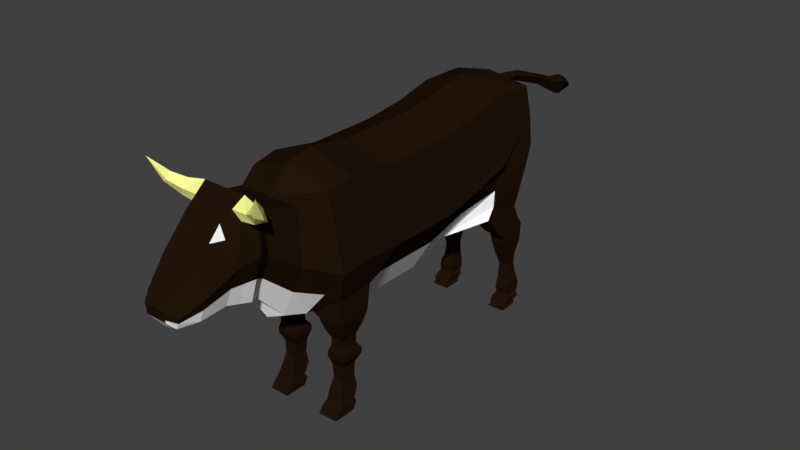 # Source: cow.blend  (saved by Blender 2.77.0; exported with 4.5.12 LTS)
import bpy
from mathutils import Matrix  # noqa: F401  (used for matrix-valued properties, if any)

bpy.ops.wm.read_factory_settings(use_empty=True)
scene = bpy.context.scene
scene.name = 'Scene'

# ---- collections
col_collection_1 = bpy.data.collections.new('Collection 1'); scene.collection.children.link(col_collection_1)

# ---- materials (node trees are filled in below, after node groups)
mat_cowwhite = bpy.data.materials.new('CowWhite')
mat_cowwhite.alpha_threshold = 0.0
mat_cowwhite.diffuse_color = (1.0, 1.0, 1.0, 1.0)
mat_cowwhite.specular_color = (0.0, 0.0, 0.0)
mat_cowwhite.roughness = 0.5
mat_cowblack = bpy.data.materials.new('CowBlack')
mat_cowblack.alpha_threshold = 0.0
mat_cowblack.diffuse_color = (0.01938, 0.01938, 0.01938, 1.0)
mat_cowblack.specular_color = (0.0, 0.0, 0.0)
mat_cowblack.roughness = 0.5
mat_cowcaramel = bpy.data.materials.new('CowCaramel')
mat_cowcaramel.alpha_threshold = 0.0
mat_cowcaramel.diffuse_color = (1.0, 1.0, 0.3185, 1.0)
mat_cowcaramel.specular_color = (0.0, 0.0, 0.0)
mat_cowcaramel.roughness = 0.5

# ---- material node trees
mat_cowwhite.use_nodes = True; mat_cowwhite.node_tree.nodes.clear()
_N = mat_cowwhite.node_tree.nodes; _L = mat_cowwhite.node_tree.links
n0 = _N.new('ShaderNodeOutputMaterial'); n0.name = 'Material Output'; n0.location = (300, 300)
n1 = _N.new('ShaderNodeBsdfDiffuse'); n1.name = 'Diffuse BSDF'; n1.location = (10, 300)
n1.inputs[0].default_value = (1.0, 1.0, 1.0, 1.0)
_L.new(n1.outputs[0], n0.inputs[0])
n0.is_active_output = True
mat_cowblack.use_nodes = True; mat_cowblack.node_tree.nodes.clear()
_N = mat_cowblack.node_tree.nodes; _L = mat_cowblack.node_tree.links
n0 = _N.new('ShaderNodeOutputMaterial'); n0.name = 'Material Output'; n0.location = (300, 300)
n1 = _N.new('ShaderNodeBsdfDiffuse'); n1.name = 'Diffuse BSDF'; n1.location = (10, 300)
n1.inputs[0].default_value = (0.01668, 0.008003, 0.003465, 1.0)
_L.new(n1.outputs[0], n0.inputs[0])
n0.is_active_output = True
mat_cowcaramel.use_nodes = True; mat_cowcaramel.node_tree.nodes.clear()
_N = mat_cowcaramel.node_tree.nodes; _L = mat_cowcaramel.node_tree.links
n0 = _N.new('ShaderNodeOutputMaterial'); n0.name = 'Material Output'; n0.location = (300, 300)
n1 = _N.new('ShaderNodeBsdfDiffuse'); n1.name = 'Diffuse BSDF'; n1.location = (10, 300)
n1.inputs[0].default_value = (1.0, 1.0, 0.3185, 1.0)
_L.new(n1.outputs[0], n0.inputs[0])
n0.is_active_output = True

# ---- world
world_world = bpy.data.worlds.new('World'); scene.world = world_world
world_world.color = (0.05088, 0.05088, 0.05088)
world_world.use_sun_shadow = False
world_world.sun_shadow_jitter_overblur = 0.0
world_world.cycles.sampling_method = 'MANUAL'

# ---- meshes
me_cube_002 = bpy.data.meshes.new('Cube.002')
me_cube_002.from_pydata([(0.3111, -0.8306, -1.183), (1.0, -0.8306, 1.071), (0.3111, 0.3507, -1.183), (1.0, 0.3507, 1.071), (0.3111, 1.099, -0.9577), (1.0, 1.099, 1.155), (1.047, -1.579, 1.194), (0.2927, -2.002, -0.918), (1.027, -2.002, 1.115), (0.2287, -2.383, -0.7912), (0.7897, -2.383, 0.9888), (0.7897, -2.383, 0.0988), (1.369, -2.002, -0.04234), (1.389, -1.579, 0.01411), (1.342, 1.099, 0.0988), (1.342, -0.8306, -0.05646), (1.342, 0.3507, -0.05646), (1.013, -1.791, -1.184), (1.008, -1.378, -1.174), (0.534, -1.794, -1.236), (0.5365, -1.382, -1.242), (0.9272, -1.722, -1.506), (0.924, -1.447, -1.499), (0.5792, -1.725, -1.506), (0.5782, -1.45, -1.51), (0.9735, -1.751, -1.617), (0.969, -1.367, -1.607), (0.5068, -1.756, -1.617), (0.5054, -1.372, -1.623), (0.9729, -1.748, -1.703), (0.9685, -1.37, -1.693), (0.5044, -1.752, -1.703), (0.503, -1.375, -1.708), (0.8649, -1.694, -1.85), (0.8618, -1.435, -1.843), (0.5535, -1.698, -1.85), (0.5525, -1.438, -1.854), (0.8997, -1.781, -2.271), (0.8967, -1.428, -2.264), (0.5504, -1.784, -2.27), (0.5495, -1.432, -2.274), (0.9677, -1.811, -2.422), (0.9634, -1.542, -2.413), (0.5231, -1.815, -2.422), (0.5218, -1.547, -2.428), (0.9752, -1.883, -2.496), (0.9703, -1.506, -2.485), (0.4926, -1.887, -2.495), (0.4911, -1.511, -2.502), (0.9789, -1.962, -2.603), (0.974, -1.58, -2.603), (0.4871, -1.967, -2.603), (0.4856, -1.585, -2.603), (0.86, -1.46, -2.054), (0.5796, -1.463, -2.064), (0.8629, -1.693, -2.06), (0.5805, -1.695, -2.06), (0.9295, -1.722, -1.347), (0.9262, -1.447, -1.34), (0.5944, -1.45, -1.373), (0.5937, -1.725, -1.368), (1.066, -1.836, -1.051), (1.06, -1.332, -1.039), (0.49, -1.84, -1.114), (0.493, -1.337, -1.122), (1.103, -1.896, -0.5681), (1.095, -1.271, -0.5525), (0.2911, -1.901, -0.9088), (0.2948, -1.277, -0.9183), (0.4554, -1.307, -1.003), (1.078, -1.301, -0.9268), (1.085, -1.866, -0.9408), (0.452, -1.871, -0.9948), (-0.3111, -0.8306, -1.183), (-1.0, -0.8306, 1.071), (-0.3111, 0.3507, -1.183), (-1.0, 0.3507, 1.071), (-0.3111, 1.099, -0.9577), (-1.0, 1.099, 1.155), (-1.047, -1.579, 1.194), (-0.2927, -2.002, -0.918), (-1.027, -2.002, 1.115), (-0.2287, -2.383, -0.7912), (-0.7897, -2.383, 0.9888), (-0.7897, -2.383, 0.0988), (-1.369, -2.002, -0.04234), (-1.389, -1.579, 0.01411), (-1.342, 1.099, 0.0988), (-1.342, -0.8306, -0.05646), (-1.342, 0.3507, -0.05646), (3.259e-24, 0.3507, 1.33), (-7.717e-24, -0.8306, 1.33), (1.021e-23, 1.099, 1.414), (-1.467e-23, -1.579, 1.453), (-1.86e-23, -2.002, 1.374), (-2.214e-23, -2.383, 0.9888), (-2.381e-23, -2.562, -0.7912), (-1.013, -1.791, -1.184), (-1.008, -1.378, -1.174), (-0.534, -1.794, -1.236), (-0.5365, -1.382, -1.242), (-0.9272, -1.722, -1.506), (-0.924, -1.447, -1.499), (-0.5792, -1.725, -1.506), (-0.5782, -1.45, -1.51), (-0.9735, -1.751, -1.617), (-0.969, -1.367, -1.607), (-0.5068, -1.756, -1.617), (-0.5054, -1.372, -1.623), (-0.9729, -1.748, -1.703), (-0.9685, -1.37, -1.693), (-0.5044, -1.752, -1.703), (-0.503, -1.375, -1.708), (-0.8649, -1.694, -1.85), (-0.8618, -1.435, -1.843), (-0.5535, -1.698, -1.85), (-0.5525, -1.438, -1.854), (-0.8997, -1.781, -2.271), (-0.8967, -1.428, -2.264), (-0.5504, -1.784, -2.27), (-0.5495, -1.432, -2.274), (-0.9677, -1.811, -2.422), (-0.9634, -1.542, -2.413), (-0.5231, -1.815, -2.422), (-0.5218, -1.547, -2.428), (-0.9752, -1.883, -2.496), (-0.9703, -1.506, -2.485), (-0.4926, -1.887, -2.495), (-0.4911, -1.511, -2.502), (-0.9789, -1.962, -2.603), (-0.974, -1.58, -2.603), (-0.4871, -1.967, -2.603), (-0.4856, -1.585, -2.603), (-0.86, -1.46, -2.054), (-0.5796, -1.463, -2.064), (-0.8629, -1.693, -2.06), (-0.5805, -1.695, -2.06), (-0.9295, -1.722, -1.347), (-0.9262, -1.447, -1.34), (-0.5944, -1.45, -1.373), (-0.5937, -1.725, -1.368), (-1.066, -1.836, -1.051), (-1.06, -1.332, -1.039), (-0.49, -1.84, -1.114), (-0.493, -1.337, -1.122), (-1.103, -1.896, -0.5681), (-1.095, -1.271, -0.5525), (-0.2911, -1.901, -0.9088), (-0.2948, -1.277, -0.9183), (-0.4554, -1.307, -1.003), (-1.078, -1.301, -0.9268), (-1.085, -1.866, -0.9408), (-0.452, -1.871, -0.9948), (0.2597, -4.399, 0.1438), (0.4589, -4.272, 0.1164), (0.6635, -3.966, 0.3046), (0.8791, -3.143, 0.6281), (0.297, -2.92, -0.242), (0.6155, -2.92, 1.145), (0.8008, -3.531, 0.5458), (0.7193, -2.92, 0.4517), (0.4589, -3.531, -0.042), (0.4589, -3.531, 1.134), (0.5372, -3.143, -0.142), (0.5372, -3.143, 1.398), (0.4589, -3.966, -0.06552), (0.4589, -3.966, 0.6748), (0.3084, -4.26, -0.0761), (0.3099, -4.284, 0.3572), (0.2597, -4.388, 0.05592), (0.2597, -4.411, 0.2317), (0.84, -3.337, 0.5869), (0.498, -3.337, 1.266), (0.498, -3.337, -0.092), (0.7276, -3.098, 1.113), (0.6473, -3.292, 1.114), (1.171, -3.337, 1.452), (1.142, -3.433, 1.37), (1.289, -3.309, 1.275), (1.239, -3.43, 1.334), (1.465, -3.548, 1.682), (1.087, -3.126, 1.138), (1.007, -3.292, 1.145), (0.8968, -3.222, 1.381), (0.854, -3.337, 1.266), (-2.044e-23, -4.399, 0.1438), (-0.2597, -4.399, 0.1438), (-0.4589, -4.272, 0.1164), (-0.6478, -3.966, 0.3046), (-0.8791, -3.143, 0.6281), (-0.297, -2.92, -0.242), (-0.6155, -2.92, 1.145), (-0.8008, -3.531, 0.5458), (-0.7193, -2.92, 0.4517), (-0.4589, -3.531, -0.042), (-0.4589, -3.531, 1.134), (-0.5372, -3.143, -0.142), (-0.5372, -3.143, 1.398), (-0.4589, -3.966, -0.06552), (-0.4589, -3.966, 0.6748), (-0.3451, -4.26, -0.07831), (-0.3542, -4.284, 0.3572), (-0.2597, -4.388, 0.05592), (-0.2597, -4.411, 0.2317), (-1.356e-23, -2.92, 1.145), (-1.356e-23, -2.92, -0.242), (-1.64e-23, -3.531, 1.134), (-1.64e-23, -3.531, -0.042), (-1.46e-23, -3.143, 1.398), (-1.46e-23, -3.143, -0.142), (-1.843e-23, -3.966, 0.6748), (-1.843e-23, -3.966, -0.06552), (-1.99e-23, -4.284, 0.3572), (-1.979e-23, -4.26, -0.1201), (-2.049e-23, -4.411, 0.2317), (-2.038e-23, -4.388, 0.05592), (-0.84, -3.337, 0.5869), (-0.498, -3.337, 1.266), (-0.498, -3.337, -0.092), (-1.55e-23, -3.337, 1.266), (-1.55e-23, -3.337, -0.092), (-0.7276, -3.098, 1.113), (-0.6473, -3.292, 1.114), (-1.171, -3.337, 1.452), (-1.142, -3.433, 1.37), (-1.289, -3.309, 1.275), (-1.239, -3.43, 1.334), (-1.465, -3.548, 1.682), (-1.087, -3.126, 1.138), (-1.007, -3.292, 1.145), (-0.8968, -3.222, 1.381), (-0.854, -3.337, 1.266), (1.003, 2.239, -1.506), (0.9985, 2.594, -1.497), (0.6215, 2.235, -1.506), (0.6202, 2.589, -1.511), (0.9877, 2.271, -1.617), (0.9832, 2.555, -1.607), (0.6385, 2.267, -1.617), (0.6371, 2.55, -1.623), (0.9694, 2.304, -1.703), (0.965, 2.53, -1.693), (0.6604, 2.299, -1.703), (0.659, 2.525, -1.708), (0.9602, 2.347, -1.85), (0.9571, 2.528, -1.843), (0.7072, 2.344, -1.85), (0.7063, 2.524, -1.854), (1.054, 2.27, -2.283), (1.051, 2.587, -2.264), (0.7032, 2.267, -2.282), (0.7023, 2.584, -2.274), (1.091, 2.252, -2.422), (1.086, 2.521, -2.413), (0.6769, 2.248, -2.422), (0.6756, 2.516, -2.428), (1.107, 2.169, -2.496), (1.103, 2.545, -2.485), (0.674, 2.164, -2.495), (0.6726, 2.54, -2.502), (1.094, 2.119, -2.603), (1.09, 2.44, -2.603), (0.656, 2.115, -2.603), (0.6548, 2.436, -2.603), (1.002, 2.562, -2.104), (0.7095, 2.559, -2.114), (1.005, 2.323, -2.111), (0.7104, 2.32, -2.11), (0.709, 2.289, -2.352), (0.7079, 2.583, -2.351), (1.054, 2.292, -2.352), (1.05, 2.587, -2.338), (1.018, 2.204, -1.42), (1.014, 2.613, -1.411), (0.6104, 2.199, -1.42), (0.6092, 2.609, -1.425), (1.018, 2.153, -1.235), (1.02, 2.623, -1.137), (0.5994, 2.149, -1.235), (0.5981, 2.618, -1.152), (1.024, 1.993, -1.123), (1.02, 2.506, -0.9599), (0.5994, 1.988, -1.122), (0.5152, 2.501, -0.9744), (1.024, 1.813, -0.9021), (1.025, 2.395, -0.7394), (0.5164, 1.809, -0.9018), (0.3281, 2.391, -0.7538), (1.059, 2.144, -2.545), (1.055, 2.493, -2.535), (0.7036, 2.488, -2.551), (0.705, 2.139, -2.545), (0.7071, 2.549, -2.406), (1.047, 2.554, -2.394), (1.051, 2.272, -2.406), (0.7083, 2.268, -2.404), (1.037, 2.575, -2.154), (1.04, 2.296, -2.166), (0.7059, 2.571, -2.164), (0.7068, 2.294, -2.166), (0.7084, 2.546, -2.017), (0.7093, 2.329, -2.014), (0.9674, 2.549, -2.007), (0.9703, 2.332, -2.014), (1.024, 1.657, -0.7285), (1.071, 2.434, -0.5225), (0.3281, 2.43, -0.5369), (1.117, 2.486, -0.2492), (0.2899, 2.482, -0.2636), (1.17, 2.538, 0.03712), (0.2057, 2.534, 0.02269), (1.0, 1.773, 1.311), (1.153, 2.648, 0.3268), (1.0, 2.592, 1.296), (1.112, 2.62, 0.8116), (1.342, 1.773, 0.2964), (-1.003, 2.239, -1.506), (-0.9985, 2.594, -1.497), (-0.6215, 2.235, -1.506), (-0.6202, 2.589, -1.511), (-0.9877, 2.271, -1.617), (-0.9832, 2.555, -1.607), (-0.6385, 2.267, -1.617), (-0.6371, 2.55, -1.623), (-0.9694, 2.304, -1.703), (-0.965, 2.53, -1.693), (-0.6604, 2.299, -1.703), (-0.659, 2.525, -1.708), (-0.9602, 2.347, -1.85), (-0.9571, 2.528, -1.843), (-0.7072, 2.344, -1.85), (-0.7063, 2.524, -1.854), (-1.054, 2.27, -2.283), (-1.051, 2.587, -2.264), (-0.7032, 2.267, -2.282), (-0.7023, 2.584, -2.274), (-1.091, 2.252, -2.422), (-1.086, 2.521, -2.413), (-0.6769, 2.248, -2.422), (-0.6756, 2.516, -2.428), (-1.107, 2.169, -2.496), (-1.103, 2.545, -2.485), (-0.674, 2.164, -2.495), (-0.6726, 2.54, -2.502), (-1.094, 2.119, -2.603), (-1.09, 2.44, -2.603), (-0.656, 2.115, -2.603), (-0.6548, 2.436, -2.603), (-1.002, 2.562, -2.104), (-0.7095, 2.559, -2.114), (-1.005, 2.323, -2.111), (-0.7104, 2.32, -2.11), (-0.709, 2.289, -2.352), (-0.7079, 2.583, -2.351), (-1.054, 2.292, -2.352), (-1.05, 2.587, -2.338), (-1.018, 2.204, -1.42), (-1.014, 2.613, -1.411), (-0.6104, 2.199, -1.42), (-0.6092, 2.609, -1.425), (-1.018, 2.153, -1.235), (-1.02, 2.623, -1.137), (-0.5994, 2.149, -1.235), (-0.5981, 2.618, -1.152), (-1.024, 1.993, -1.123), (-1.02, 2.506, -0.9599), (-0.5994, 1.988, -1.122), (-0.5152, 2.501, -0.9744), (-1.024, 1.813, -0.9021), (-1.025, 2.395, -0.7394), (-0.5164, 1.809, -0.9018), (-0.3281, 2.391, -0.7538), (-1.059, 2.144, -2.545), (-1.055, 2.493, -2.535), (-0.7036, 2.488, -2.551), (-0.705, 2.139, -2.545), (-0.7071, 2.549, -2.406), (-1.047, 2.554, -2.394), (-1.051, 2.272, -2.406), (-0.7083, 2.268, -2.404), (-1.037, 2.575, -2.154), (-1.04, 2.296, -2.166), (-0.7059, 2.571, -2.164), (-0.7068, 2.294, -2.166), (-0.7084, 2.546, -2.017), (-0.7093, 2.329, -2.014), (-0.9674, 2.549, -2.007), (-0.9703, 2.332, -2.014), (-1.024, 1.657, -0.7285), (-1.071, 2.434, -0.5225), (-0.3281, 2.43, -0.5369), (-1.117, 2.486, -0.2492), (-0.2899, 2.482, -0.2636), (-1.17, 2.538, 0.03712), (-0.2057, 2.534, 0.02269), (-1.0, 1.773, 1.311), (-1.153, 2.648, 0.3268), (-1.0, 2.592, 1.296), (-1.112, 2.62, 0.8116), (-1.342, 1.773, 0.2964), (8.186e-24, 1.773, 1.57), (1.195e-23, 2.522, 1.436), (-0.01207, 2.684, 1.298), (-0.02611, 2.858, 1.267), (-0.03141, 2.998, 1.259), (-0.0354, 3.12, 1.234), (-0.04374, 3.386, 1.187), (-0.06172, 4.092, 0.9233), (-0.07014, 4.415, 0.7965), (-0.08018, 4.692, 0.7529), (-0.08401, 4.845, 0.6958), (-0.08486, 4.988, 0.6005), (-0.08251, 5.11, 0.4492), (-0.0616, 5.11, 0.4493), (-0.1034, 5.109, 0.4492), (-0.08028, 5.102, 0.4246), (-0.07004, 4.925, 0.4095), (-0.1878, 4.962, 0.5342), (0.025, 4.965, 0.5351), (0.09977, 4.81, 0.5946), (-0.257, 4.805, 0.5931), (-0.05961, 4.742, 0.384), (-0.05549, 4.578, 0.445), (-0.2532, 4.652, 0.6502), (0.1036, 4.657, 0.6517), (0.06182, 4.392, 0.7312), (-0.1951, 4.389, 0.7301), (-0.05277, 4.335, 0.5823), (-0.04727, 4.03, 0.7556), (-0.1769, 4.066, 0.8565), (0.06041, 4.07, 0.8584), (0.07838, 3.364, 1.122), (-0.1589, 3.36, 1.12), (-0.0293, 3.324, 1.019), (-0.01915, 3.077, 1.035), (-0.1787, 3.093, 1.167), (0.1149, 3.098, 1.17), (0.1189, 2.977, 1.194), (-0.1747, 2.971, 1.192), (-0.01576, 2.972, 1.059), (-0.01361, 2.915, 1.066), (-0.1694, 2.831, 1.2), (0.1241, 2.838, 1.202), (-0.004565, 2.678, 1.054), (0.1348, 2.684, 1.209), (-0.1589, 2.684, 1.211), (1.212e-23, 2.657, 0.393), (1.024, 1.792, -0.5225), (-1.024, 1.792, -0.5225), (1.024, 1.81, -0.2492), (-1.024, 1.81, -0.2492), (1.024, 1.792, 0.03712), (-1.024, 1.792, 0.03712), (0.3617, 1.792, -0.5514), (-0.3281, 1.792, -0.5514), (0.2899, 1.792, -0.2636), (-0.2899, 1.792, -0.2636), (0.2057, 1.792, 0.02269), (-0.2057, 1.792, 0.02269), (-0.6324, -3.068, 1.292), (-1.23, -3.271, 1.4), (-0.992, -3.122, 1.296), (0.6324, -3.081, 1.308), (1.23, -3.283, 1.416), (0.992, -3.135, 1.312), (0.8265, 0.3507, -0.62), (0.8265, -0.8306, -0.62), (0.8265, 1.099, -0.4294), (0.8308, -2.002, -0.4802), (0.5092, -2.383, -0.3462), (0.7734, -1.792, -1.21), (0.7722, -1.38, -1.208), (0.7532, -1.724, -1.506), (0.7511, -1.449, -1.504), (0.7402, -1.753, -1.617), (0.7372, -1.37, -1.615), (0.7387, -1.75, -1.703), (0.7358, -1.372, -1.701), (0.7092, -1.696, -1.85), (0.7072, -1.436, -1.849), (0.7251, -1.782, -2.27), (0.7231, -1.43, -2.269), (0.7454, -1.813, -2.422), (0.7426, -1.545, -2.42), (0.7339, -1.885, -2.495), (0.7307, -1.508, -2.493), (0.733, -1.965, -2.603), (0.7298, -1.582, -2.603), (0.7217, -1.694, -2.06), (0.7198, -1.462, -2.059), (0.7616, -1.723, -1.358), (0.7603, -1.449, -1.356), (0.7782, -1.838, -1.083), (0.7767, -1.334, -1.08), (0.6969, -1.899, -0.7384), (0.6951, -1.274, -0.7354), (0.7683, -1.868, -0.9678), (0.7666, -1.304, -0.9651), (0.5081, -2.92, 0.1048), (0.6299, -3.531, 0.2519), (0.7081, -3.143, 0.2431), (0.5612, -3.966, 0.1196), (0.3837, -4.266, 0.02017), (0.2597, -4.393, 0.09985), (-2.041e-23, -4.393, 0.09985), (0.669, -3.337, 0.2475), (-0.5081, -2.92, 0.1048), (-0.6299, -3.531, 0.2519), (-0.7081, -3.143, 0.2431), (-0.5534, -3.966, 0.1196), (-0.402, -4.266, 0.01907), (-0.2597, -4.393, 0.09985), (-0.669, -3.337, 0.2475), (-0.8265, 0.3507, -0.62), (-0.8265, -0.8306, -0.62), (-0.8265, 1.099, -0.4294), (-0.8308, -2.002, -0.4802), (-0.5092, -2.383, -0.3462), (-0.7734, -1.792, -1.21), (-0.7722, -1.38, -1.208), (-0.7532, -1.724, -1.506), (-0.7511, -1.449, -1.504), (-0.7402, -1.753, -1.617), (-0.7372, -1.37, -1.615), (-0.7387, -1.75, -1.703), (-0.7358, -1.372, -1.701), (-0.7092, -1.696, -1.85), (-0.7072, -1.436, -1.849), (-0.7251, -1.782, -2.27), (-0.7231, -1.43, -2.269), (-0.7454, -1.813, -2.422), (-0.7426, -1.545, -2.42), (-0.7339, -1.885, -2.495), (-0.7307, -1.508, -2.493), (-0.733, -1.965, -2.603), (-0.7298, -1.582, -2.603), (-0.7217, -1.694, -2.06), (-0.7198, -1.462, -2.059), (-0.7616, -1.723, -1.358), (-0.7603, -1.449, -1.356), (-0.7782, -1.838, -1.083), (-0.7767, -1.334, -1.08), (-0.6969, -1.899, -0.7384), (-0.6951, -1.274, -0.7354), (-0.7683, -1.868, -0.9678), (-0.7666, -1.304, -0.9651), (0.5758, -3.531, 0.9326), (0.4589, -3.722, 0.9326), (-0.5758, -3.531, 0.9326), (-0.4589, -3.722, 0.9326)], [], [(465, 466, 0, 2), (90, 3, 5, 92), (465, 2, 4, 467), (15, 1, 6, 13), (12, 8, 10, 11), (13, 6, 8, 12), (468, 12, 11, 469), (3, 16, 14, 5), (3, 1, 15, 16), (8, 94, 95, 10), (6, 93, 94, 8), (1, 3, 90, 91), (1, 91, 93, 6), (58, 57, 21, 22), (473, 22, 26, 475), (491, 58, 22, 473), (60, 59, 24, 23), (490, 60, 23, 472), (27, 28, 32, 31), (22, 21, 25, 26), (23, 24, 28, 27), (472, 23, 27, 474), (477, 30, 34, 479), (474, 27, 31, 476), (475, 26, 30, 477), (26, 25, 29, 30), (489, 53, 38, 481), (30, 29, 33, 34), (31, 32, 36, 35), (476, 31, 35, 478), (39, 40, 44, 43), (53, 55, 37, 38), (56, 54, 40, 39), (488, 56, 39, 480), (483, 42, 46, 485), (480, 39, 43, 482), (481, 38, 42, 483), (38, 37, 41, 42), (46, 45, 49, 50), (42, 41, 45, 46), (43, 44, 48, 47), (482, 43, 47, 484), (487, 50, 49, 486), (47, 48, 52, 51), (484, 47, 51, 486), (485, 46, 50, 487), (478, 35, 56, 488), (35, 36, 54, 56), (34, 33, 55, 53), (479, 34, 53, 489), (470, 19, 60, 490), (19, 20, 59, 60), (471, 18, 58, 491), (18, 17, 57, 58), (471, 20, 64, 493), (17, 18, 62, 61), (20, 19, 63, 64), (470, 17, 61, 492), (497, 69, 68, 495), (71, 70, 66, 65), (69, 72, 67, 68), (496, 71, 65, 494), (492, 61, 71, 496), (64, 63, 72, 69), (61, 62, 70, 71), (493, 64, 69, 497), (13, 12, 65, 66, 15), (468, 494, 65, 12), (466, 15, 66, 495), (513, 75, 73, 514), (90, 92, 78, 76), (513, 515, 77, 75), (88, 86, 79, 74), (85, 84, 83, 81), (86, 85, 81, 79), (516, 517, 84, 85), (76, 78, 87, 89), (76, 89, 88, 74), (81, 83, 95, 94), (79, 81, 94, 93), (74, 91, 90, 76), (74, 79, 93, 91), (138, 102, 101, 137), (521, 523, 106, 102), (539, 521, 102, 138), (140, 103, 104, 139), (538, 520, 103, 140), (107, 111, 112, 108), (102, 106, 105, 101), (103, 107, 108, 104), (520, 522, 107, 103), (525, 527, 114, 110), (522, 524, 111, 107), (523, 525, 110, 106), (106, 110, 109, 105), (537, 529, 118, 133), (110, 114, 113, 109), (111, 115, 116, 112), (524, 526, 115, 111), (119, 123, 124, 120), (133, 118, 117, 135), (136, 119, 120, 134), (536, 528, 119, 136), (531, 533, 126, 122), (528, 530, 123, 119), (529, 531, 122, 118), (118, 122, 121, 117), (126, 130, 129, 125), (122, 126, 125, 121), (123, 127, 128, 124), (530, 532, 127, 123), (535, 534, 129, 130), (127, 131, 132, 128), (532, 534, 131, 127), (533, 535, 130, 126), (526, 536, 136, 115), (115, 136, 134, 116), (114, 133, 135, 113), (527, 537, 133, 114), (518, 538, 140, 99), (99, 140, 139, 100), (519, 539, 138, 98), (98, 138, 137, 97), (519, 541, 144, 100), (97, 141, 142, 98), (100, 144, 143, 99), (518, 540, 141, 97), (545, 543, 148, 149), (151, 145, 146, 150), (149, 148, 147, 152), (544, 542, 145, 151), (540, 544, 151, 141), (144, 149, 152, 143), (141, 151, 150, 142), (541, 545, 149, 144), (86, 88, 146, 145, 85), (516, 85, 145, 542), (514, 543, 146, 88), (2, 75, 77, 4), (2, 0, 73, 75), (68, 148, 73, 0), (67, 147, 148, 68), (67, 7, 80, 147), (96, 82, 80, 7, 9), (164, 208, 219, 172), (220, 173, 161, 207), (9, 469, 498, 157), (469, 11, 160, 498), (171, 175, 172, 162, 546, 159), (160, 158, 164, 462, 174, 156), (205, 157, 163, 209), (211, 165, 167, 213), (207, 161, 165, 211), (549, 195, 548), (502, 154, 153, 503), (155, 166, 168, 154), (498, 160, 156, 500), (170, 214, 185, 153), (499, 159, 155, 501), (213, 167, 169, 215), (154, 168, 170, 153), (501, 155, 154, 502), (503, 504, 215, 169), (166, 210, 212, 168), (168, 212, 214, 170), (505, 171, 159, 499), (158, 204, 208, 164), (172, 219, 206, 162), (162, 206, 210, 166, 547), (11, 10, 158, 160), (500, 156, 171, 505), (182, 181, 178, 179), (209, 163, 173, 220), (156, 174, 175, 171), (179, 178, 180), (464, 183, 176, 463), (183, 184, 177, 176), (184, 182, 179, 177), (463, 180, 178), (177, 179, 180), (177, 180, 176), (172, 175, 182, 184), (164, 172, 184, 183), (462, 164, 183, 464), (175, 174, 181, 182), (197, 217, 219, 208), (220, 207, 194, 218), (9, 157, 205, 96), (95, 83, 191, 204), (216, 192, 548, 195, 217, 222), (193, 189, 221, 459, 197, 191), (205, 209, 196, 190), (211, 213, 200, 198), (207, 211, 198, 194), (192, 188, 199, 549, 548), (510, 511, 186, 187), (188, 187, 201, 199), (506, 508, 189, 193), (84, 193, 191, 83), (203, 186, 185, 214), (507, 509, 188, 192), (213, 215, 202, 200), (187, 186, 203, 201), (509, 510, 187, 188), (511, 202, 215, 504), (199, 201, 212, 210), (201, 203, 214, 212), (512, 507, 192, 216), (191, 197, 208, 204), (217, 195, 206, 219), (195, 549, 199, 210, 206), (95, 204, 158, 10), (508, 512, 216, 189), (229, 226, 225, 228), (209, 220, 218, 196), (189, 216, 222, 221), (226, 227, 225), (461, 460, 223, 230), (230, 223, 224, 231), (231, 224, 226, 229), (460, 225, 227), (224, 227, 226), (224, 223, 227), (217, 231, 229, 222), (197, 230, 231, 217), (459, 461, 230, 197), (222, 229, 228, 221), (235, 233, 237, 239), (249, 248, 270, 271), (238, 239, 243, 242), (233, 232, 236, 237), (234, 235, 239, 238), (232, 234, 238, 236), (243, 241, 245, 247), (236, 238, 242, 240), (239, 237, 241, 243), (237, 236, 240, 241), (298, 296, 249, 251), (241, 240, 244, 245), (242, 243, 247, 246), (240, 242, 246, 244), (295, 292, 255, 254), (296, 297, 248, 249), (299, 298, 251, 250), (297, 299, 250, 248), (255, 253, 257, 259), (294, 295, 254, 252), (292, 293, 253, 255), (293, 294, 252, 253), (289, 288, 260, 261), (253, 252, 256, 257), (254, 255, 259, 258), (252, 254, 258, 256), (263, 261, 260, 262), (291, 290, 263, 262), (288, 291, 262, 260), (290, 289, 261, 263), (303, 301, 267, 266), (301, 300, 265, 267), (302, 303, 266, 264), (300, 302, 264, 265), (251, 249, 271, 269), (248, 250, 268, 270), (250, 251, 269, 268), (233, 235, 275, 273), (232, 233, 273, 272), (235, 234, 274, 275), (234, 232, 272, 274), (275, 274, 278, 279), (274, 272, 276, 278), (273, 275, 279, 277), (272, 273, 277, 276), (277, 279, 283, 281), (276, 277, 281, 280), (279, 278, 282, 283), (278, 276, 280, 282), (281, 283, 287, 285), (280, 281, 285, 284), (283, 282, 286, 287), (282, 280, 284, 286), (259, 257, 289, 290), (256, 258, 291, 288), (258, 259, 290, 291), (257, 256, 288, 289), (271, 270, 294, 293), (269, 271, 293, 292), (270, 268, 295, 294), (268, 269, 292, 295), (266, 267, 299, 297), (267, 265, 298, 299), (264, 266, 297, 296), (265, 264, 296, 298), (247, 245, 302, 300), (245, 244, 303, 302), (246, 247, 300, 301), (244, 246, 301, 303), (285, 287, 306, 305), (305, 306, 308, 307), (307, 308, 310, 309), (400, 311, 313, 401), (311, 315, 314, 313), (319, 323, 321, 317), (333, 355, 354, 332), (322, 326, 327, 323), (317, 321, 320, 316), (318, 322, 323, 319), (316, 320, 322, 318), (327, 331, 329, 325), (320, 324, 326, 322), (323, 327, 325, 321), (321, 325, 324, 320), (382, 335, 333, 380), (325, 329, 328, 324), (326, 330, 331, 327), (324, 328, 330, 326), (379, 338, 339, 376), (380, 333, 332, 381), (383, 334, 335, 382), (381, 332, 334, 383), (339, 343, 341, 337), (378, 336, 338, 379), (376, 339, 337, 377), (377, 337, 336, 378), (373, 345, 344, 372), (337, 341, 340, 336), (338, 342, 343, 339), (336, 340, 342, 338), (347, 346, 344, 345), (375, 346, 347, 374), (372, 344, 346, 375), (374, 347, 345, 373), (387, 350, 351, 385), (385, 351, 349, 384), (386, 348, 350, 387), (384, 349, 348, 386), (335, 353, 355, 333), (332, 354, 352, 334), (334, 352, 353, 335), (317, 357, 359, 319), (316, 356, 357, 317), (319, 359, 358, 318), (318, 358, 356, 316), (359, 363, 362, 358), (358, 362, 360, 356), (357, 361, 363, 359), (356, 360, 361, 357), (361, 365, 367, 363), (360, 364, 365, 361), (363, 367, 366, 362), (362, 366, 364, 360), (365, 369, 371, 367), (364, 368, 369, 365), (367, 371, 370, 366), (366, 370, 368, 364), (343, 374, 373, 341), (340, 372, 375, 342), (342, 375, 374, 343), (341, 373, 372, 340), (355, 377, 378, 354), (353, 376, 377, 355), (354, 378, 379, 352), (352, 379, 376, 353), (350, 381, 383, 351), (351, 383, 382, 349), (348, 380, 381, 350), (349, 382, 380, 348), (331, 384, 386, 329), (329, 386, 387, 328), (330, 385, 384, 331), (328, 387, 385, 330), (369, 389, 390, 371), (389, 391, 392, 390), (391, 393, 394, 392), (400, 401, 397, 395), (395, 397, 398, 399), (286, 453, 306, 287), (420, 410, 411, 417), (417, 411, 412, 414), (426, 408, 409, 423), (423, 409, 410, 420), (432, 406, 407, 429), (429, 407, 408, 426), (438, 404, 405, 435), (435, 405, 406, 432), (441, 403, 404, 438), (416, 417, 414, 415), (418, 416, 415, 413), (413, 415, 414, 412), (410, 419, 418, 411), (419, 421, 416, 418), (411, 418, 413, 412), (422, 423, 420, 421), (424, 422, 421, 419), (421, 420, 417, 416), (408, 425, 424, 409), (425, 427, 422, 424), (409, 424, 419, 410), (428, 429, 426, 427), (430, 428, 427, 425), (427, 426, 423, 422), (406, 431, 430, 407), (431, 433, 428, 430), (407, 430, 425, 408), (434, 435, 432, 433), (436, 434, 433, 431), (433, 432, 429, 428), (404, 437, 436, 405), (437, 439, 434, 436), (405, 436, 431, 406), (440, 441, 438, 439), (442, 440, 439, 437), (439, 438, 435, 434), (441, 445, 402, 403), (402, 444, 442, 403), (403, 442, 437, 404), (310, 446, 312, 309), (394, 446, 310), (394, 393, 396, 446), (401, 313, 444, 402), (314, 312, 446, 443, 444, 313), (398, 397, 445, 443, 446, 396), (284, 285, 305, 447, 304), (307, 449, 447, 305), (309, 451, 449, 307), (312, 314, 315, 451, 309), (308, 306, 453, 455), (310, 308, 455, 457), (370, 371, 390, 454), (392, 456, 454, 390), (458, 456, 392, 394), (394, 310, 457, 458), (396, 393, 452, 399, 398), (393, 391, 450, 452), (448, 450, 391, 389), (448, 389, 369, 368, 388), (286, 284, 304, 453), (457, 455, 456, 458), (455, 453, 454, 456), (454, 388, 368, 370), (444, 443, 440, 442), (441, 440, 443, 445), (397, 401, 402, 445), (14, 315, 311, 5), (453, 304, 4), (315, 14, 467, 449, 451), (77, 454, 453, 4), (5, 311, 400, 92), (78, 92, 400, 395), (87, 78, 395, 399), (388, 454, 77), (452, 450, 515, 87, 399), (221, 228, 461, 459), (228, 225, 460, 461), (227, 223, 460), (174, 462, 464, 181), (181, 464, 463, 178), (180, 463, 176), (0, 466, 495, 68), (7, 67, 494, 468), (62, 493, 497, 70), (63, 492, 496, 72), (72, 496, 494, 67), (70, 497, 495, 66), (19, 470, 492, 63), (18, 471, 493, 62), (20, 471, 491, 59), (17, 470, 490, 57), (36, 479, 489, 54), (33, 478, 488, 55), (48, 485, 487, 52), (45, 484, 486, 49), (52, 487, 486, 51), (41, 482, 484, 45), (40, 481, 483, 44), (37, 480, 482, 41), (44, 483, 485, 48), (55, 488, 480, 37), (29, 476, 478, 33), (54, 489, 481, 40), (28, 475, 477, 32), (25, 474, 476, 29), (32, 477, 479, 36), (21, 472, 474, 25), (57, 490, 472, 21), (59, 491, 473, 24), (24, 473, 475, 28), (7, 468, 469, 9), (16, 465, 467, 14), (16, 15, 466, 465), (196, 218, 512, 508), (218, 194, 507, 512), (186, 511, 504, 185), (198, 200, 510, 509), (194, 198, 509, 507), (82, 190, 506, 517), (190, 196, 508, 506), (200, 202, 511, 510), (163, 500, 505, 173), (173, 505, 499, 161), (153, 185, 504, 503), (165, 501, 502, 167), (161, 499, 501, 165), (157, 498, 500, 163), (167, 502, 503, 169), (73, 148, 543, 514), (80, 516, 542, 147), (142, 150, 545, 541), (143, 152, 544, 540), (152, 147, 542, 544), (150, 146, 543, 545), (99, 143, 540, 518), (98, 142, 541, 519), (100, 139, 539, 519), (97, 137, 538, 518), (116, 134, 537, 527), (113, 135, 536, 526), (128, 132, 535, 533), (125, 129, 534, 532), (132, 131, 534, 535), (121, 125, 532, 530), (120, 124, 531, 529), (117, 121, 530, 528), (124, 128, 533, 531), (135, 117, 528, 536), (109, 113, 526, 524), (134, 120, 529, 537), (108, 112, 525, 523), (105, 109, 524, 522), (112, 116, 527, 525), (101, 105, 522, 520), (137, 101, 520, 538), (139, 104, 521, 539), (104, 108, 523, 521), (80, 82, 517, 516), (89, 87, 515, 513), (89, 513, 514, 88), (515, 450, 448, 388, 77), (467, 4, 304, 447, 449), (547, 546, 162), (159, 546, 547, 166, 155), (82, 96, 205, 190), (506, 193, 84, 517)])
me_cube_002.polygons.foreach_set('material_index', [0, 1, 0, 1, 1, 1, 1, 1, 1, 1, 1, 1, 1, 1, 1, 1, 1, 1, 1, 1, 1, 1, 1, 1, 1, 1, 1, 1, 1, 1, 1, 1, 1, 1, 1, 1, 1, 1, 1, 1, 1, 1, 1, 1, 1, 1, 1, 1, 1, 1, 1, 1, 1, 1, 1, 1, 1, 1, 1, 1, 1, 1, 1, 1, 1, 1, 1, 1, 1, 0, 1, 0, 1, 1, 1, 1, 1, 1, 1, 1, 1, 1, 1, 1, 1, 1, 1, 1, 1, 1, 1, 1, 1, 1, 1, 1, 1, 1, 1, 1, 1, 1, 1, 1, 1, 1, 1, 1, 1, 1, 1, 1, 1, 1, 1, 1, 1, 1, 1, 1, 1, 1, 1, 1, 1, 1, 1, 1, 1, 1, 1, 1, 1, 1, 1, 1, 1, 1, 0, 0, 0, 0, 0, 0, 1, 0, 0, 1, 1, 1, 0, 0, 0, 0, 1, 1, 1, 1, 1, 0, 1, 1, 1, 1, 1, 1, 1, 1, 1, 1, 1, 2, 0, 1, 2, 2, 2, 2, 2, 2, 2, 2, 2, 2, 2, 1, 0, 0, 1, 1, 1, 0, 0, 0, 1, 1, 1, 1, 1, 1, 1, 0, 1, 1, 1, 1, 1, 1, 1, 1, 1, 1, 1, 2, 0, 1, 2, 2, 2, 2, 2, 2, 2, 2, 2, 2, 2, 1, 1, 1, 1, 1, 1, 1, 1, 1, 1, 1, 1, 1, 1, 1, 1, 1, 1, 1, 1, 1, 1, 1, 1, 1, 1, 1, 1, 1, 1, 1, 1, 1, 1, 1, 1, 1, 1, 1, 1, 1, 1, 1, 1, 1, 1, 1, 1, 1, 1, 1, 1, 1, 1, 1, 1, 1, 1, 1, 1, 1, 1, 1, 1, 1, 1, 1, 1, 1, 1, 1, 1, 1, 1, 1, 1, 1, 1, 1, 1, 1, 1, 1, 1, 1, 1, 1, 1, 1, 1, 1, 1, 1, 1, 1, 1, 1, 1, 1, 1, 1, 1, 1, 1, 1, 1, 1, 1, 1, 1, 1, 1, 1, 1, 1, 1, 1, 1, 1, 1, 1, 1, 1, 1, 1, 1, 1, 1, 1, 1, 1, 1, 1, 1, 1, 1, 1, 1, 1, 1, 1, 1, 1, 1, 1, 1, 1, 1, 1, 1, 1, 1, 1, 1, 1, 1, 1, 1, 1, 1, 1, 1, 1, 1, 1, 1, 1, 1, 1, 1, 1, 1, 1, 1, 1, 1, 1, 1, 1, 1, 1, 1, 1, 1, 1, 1, 1, 1, 1, 1, 1, 1, 1, 1, 1, 1, 1, 1, 1, 1, 1, 1, 1, 0, 1, 1, 1, 1, 1, 0, 0, 1, 1, 1, 1, 1, 0, 1, 0, 1, 1, 1, 0, 1, 2, 2, 2, 2, 2, 2, 0, 1, 1, 1, 1, 1, 1, 1, 1, 1, 1, 1, 1, 1, 1, 1, 1, 1, 1, 1, 1, 1, 1, 1, 1, 1, 1, 1, 1, 0, 1, 1, 0, 0, 1, 0, 0, 0, 0, 0, 0, 0, 1, 0, 0, 0, 0, 0, 1, 1, 1, 1, 1, 1, 1, 1, 1, 1, 1, 1, 1, 1, 1, 1, 1, 1, 1, 1, 1, 1, 1, 1, 1, 1, 1, 1, 0, 1, 1, 0, 0, 0, 1, 0, 0])
me_cube_002.materials.append(mat_cowwhite)
me_cube_002.materials.append(mat_cowblack)
me_cube_002.materials.append(mat_cowcaramel)
me_cube_002.use_remesh_preserve_volume = False
me_cube_002.use_remesh_preserve_attributes = False
me_cube_002.use_mirror_vertex_groups = False
me_cube_002.update()
arm_armature_002 = bpy.data.armatures.new('Armature.002')  # bones are not reproduced

# ---- objects
ob_cow = bpy.data.objects.new('Cow', arm_armature_002)
ob_cow_1 = bpy.data.objects.new('COW', me_cube_002)

# ---- transforms, parenting, visibility, modifiers, constraints
ob_cow.location = (0.0, -0.04305, 3.099)
ob_cow.rotation_euler = (-1.571, -2.22e-16, 2.22e-16)
ob_cow.scale = (0.6002, 0.6002, 0.6002)
ob_cow.show_in_front = True
ob_cow.lineart.crease_threshold = 0.0
ob_cow_1.parent = ob_cow
ob_cow_1.matrix_parent_inverse = Matrix(((1.666, 3.7e-16, 3.7e-16, -1.131e-15), (3.7e-16, 1.258e-07, -1.666, 5.164), (-3.7e-16, 1.666, 1.267e-07, 0.07172), (0.0, 0.0, 0.0, 1.0)))
ob_cow_1.location = (1.298e-16, 0.0, 1.828)
ob_cow_1.scale = (0.4776, 0.702, 0.702)
ob_cow_1.lineart.crease_threshold = 0.0
_vg = ob_cow_1.vertex_groups.new(name='Root')
_vg = ob_cow_1.vertex_groups.new(name='BodyCtrl')
_vg = ob_cow_1.vertex_groups.new(name='Bone.001')
for _i, _w in zip([1, 6, 8, 10, 11, 74, 79, 81, 83, 84, 91, 93, 94, 95], [0.09183, 0.6418, 0.5992, 0.267, 0.05914, 0.09185, 0.6418, 0.5992, 0.267, 0.05898, 0.06962, 0.7138, 0.6737, 0.1701]): _vg.add([_i], _w, 'REPLACE')
_vg = ob_cow_1.vertex_groups.new(name='Bone.002')
for _i, _w in zip([0, 1, 2, 3, 4, 5, 6, 8, 10, 13, 14, 15, 16, 73, 74, 75, 76, 77, 78, 79, 81, 83, 86, 87, 88, 89, 90, 91, 92, 93, 94, 146, 465, 466, 467, 513, 514, 515], [0.7292, 0.7829, 0.3235, 0.736, 0.1186, 0.1227, 0.1813, 0.07131, 0.01217, 0.007903, 0.1178, 0.6109, 0.4108, 0.6293, 0.7825, 0.3224, 0.7359, 0.1204, 0.1225, 0.1813, 0.07137, 0.01233, 0.007402, 0.1161, 0.5603, 0.4101, 0.2012, 1.0, 0.04582, 0.176, 0.07076, 0.01269, 0.349, 0.7195, 0.1173, 0.3487, 0.8814, 0.1175]): _vg.add([_i], _w, 'REPLACE')
_vg = ob_cow_1.vertex_groups.new(name='Bone.003')
for _i, _w in zip([0, 1, 2, 3, 4, 5, 14, 15, 16, 73, 74, 75, 76, 77, 78, 87, 88, 89, 90, 91, 92, 311, 313, 315, 395, 397, 399, 400, 465, 466, 467, 513, 514, 515], [0.09668, 0.0008361, 0.6637, 0.4554, 0.3773, 0.6396, 0.3636, 0.05325, 0.3647, 0.0966, 0.0006151, 0.3146, 0.3705, 0.5311, 0.6394, 0.6931, 0.05209, 0.353, 0.7656, 0.02783, 0.7934, 0.1386, 0.002037, 0.009368, 0.1385, 0.002201, 0.006151, 0.1369, 0.3314, 0.06842, 0.4682, 0.3311, 0.06867, 0.3452]): _vg.add([_i], _w, 'REPLACE')
_vg = ob_cow_1.vertex_groups.new(name='Bone.004')
for _i, _w in zip([5, 78, 92, 307, 308, 309, 310, 311, 312, 313, 314, 315, 391, 392, 393, 394, 395, 396, 397, 398, 399, 400, 401, 402, 403, 404, 405, 406, 407, 408, 409, 410, 411, 412, 413, 414, 415, 416, 417, 418, 419, 420, 421, 422, 423, 424, 425, 426, 427, 428, 429, 430, 431, 432, 433, 434, 435, 436, 437, 438, 439, 440, 441, 442, 443, 444, 445, 446], [0.1447, 0.1443, 0.1329, 0.02909, 0.0564, 0.1081, 0.1554, 0.7401, 0.2763, 0.899, 0.6118, 0.09544, 0.02553, 0.0558, 0.1035, 0.1602, 0.7381, 0.2728, 0.8962, 0.6078, 0.07931, 0.8228, 0.952, 0.9584, 0.957, 0.9568, 0.9558, 0.9556, 0.9556, 0.9556, 0.9556, 0.9556, 0.9556, 0.9556, 0.9556, 0.9556, 0.9556, 0.9556, 0.9556, 0.9556, 0.9556, 0.9556, 0.9556, 0.9556, 0.9556, 0.9556, 0.9556, 0.9556, 0.9556, 0.9556, 0.9556, 0.9556, 0.9556, 0.9556, 0.9555, 0.9553, 0.9555, 0.9556, 0.9557, 0.9553, 0.9548, 0.9543, 0.954, 0.9551, 0.9491, 0.9537, 0.9503, 0.6515]): _vg.add([_i], _w, 'REPLACE')
_vg = ob_cow_1.vertex_groups.new(name='Bone.001_L')
for _i, _w in zip([2, 4, 5, 14, 16, 75, 77, 87, 286, 304, 305, 306, 307, 308, 309, 310, 311, 312, 313, 314, 315, 388, 392, 394, 446, 447, 449, 451, 453, 454, 455, 456, 457, 458, 465, 467, 513, 515], [0.05433, 0.1414, 0.07114, 0.5779, 0.08597, 0.06243, 0.2464, 0.04466, 0.01354, 0.03751, 0.0545, 0.06257, 0.1886, 0.1824, 0.5113, 0.3695, 0.08394, 0.3923, 0.05154, 0.213, 0.7976, 0.01906, 0.05516, 0.1358, 0.1027, 0.04124, 0.111, 0.8426, 0.1252, 0.05481, 0.5325, 0.1236, 0.6808, 0.1626, 0.05729, 0.1835, 0.05779, 0.2707]): _vg.add([_i], _w, 'REPLACE')
_vg = ob_cow_1.vertex_groups.new(name='Bone.001_L.001')
for _i, _w in zip([2, 4, 14, 75, 77, 232, 233, 234, 272, 273, 274, 275, 276, 277, 278, 279, 280, 281, 282, 283, 284, 285, 286, 287, 304, 305, 306, 307, 308, 309, 310, 312, 314, 315, 392, 394, 446, 447, 449, 451, 453, 454, 455, 456, 457, 458, 465, 467, 515], [0.0414, 0.2034, 0.06763, 0.01396, 0.08978, 0.002483, 0.006083, 0.0003185, 0.05853, 0.05359, 0.05944, 0.03822, 0.2246, 0.2489, 0.2416, 0.2238, 0.7063, 0.8207, 0.7083, 0.8181, 0.8606, 0.9529, 0.843, 0.9105, 0.8403, 0.9145, 0.8668, 0.7494, 0.6645, 0.3485, 0.2576, 0.294, 0.1389, 0.05048, 0.02063, 0.09032, 0.07225, 0.9086, 0.8668, 0.1297, 0.6848, 0.09639, 0.2597, 0.06827, 0.07443, 0.01046, 0.04594, 0.2309, 0.003539]): _vg.add([_i], _w, 'REPLACE')
_vg = ob_cow_1.vertex_groups.new(name='IK_legH.L')
for _i, _w in zip([232, 233, 234, 235, 236, 237, 238, 239, 240, 241, 242, 243, 244, 245, 246, 247, 272, 273, 274, 275, 276, 277, 278, 279, 280, 281, 282, 283, 284, 285, 286, 287, 302, 304], [0.9527, 0.9436, 0.9589, 0.9573, 0.9301, 0.9162, 0.9447, 0.9389, 0.8322, 0.8171, 0.8594, 0.8494, 0.1302, 0.1416, 0.07975, 0.1023, 0.9318, 0.933, 0.9327, 0.9458, 0.7692, 0.7472, 0.7502, 0.7726, 0.2765, 0.1759, 0.2696, 0.1735, 0.08036, 0.0142, 0.078, 0.04256, 0.0007469, 0.002314]): _vg.add([_i], _w, 'REPLACE')
_vg = ob_cow_1.vertex_groups.new(name='Bone.001_R')
for _i, _w in zip([2, 4, 14, 75, 77, 78, 87, 89, 304, 308, 310, 370, 388, 389, 390, 391, 392, 393, 394, 395, 396, 397, 398, 399, 446, 448, 450, 452, 453, 454, 455, 456, 457, 458, 465, 467, 513, 515], [0.06576, 0.2669, 0.04768, 0.05744, 0.1522, 0.06947, 0.5611, 0.08382, 0.01961, 0.05181, 0.1227, 0.01439, 0.04334, 0.04671, 0.05747, 0.182, 0.167, 0.5028, 0.3395, 0.08359, 0.3874, 0.05156, 0.2109, 0.7924, 0.0959, 0.05115, 0.09379, 0.7137, 0.05266, 0.1179, 0.1187, 0.5038, 0.1951, 0.7223, 0.06014, 0.2767, 0.05754, 0.1798]): _vg.add([_i], _w, 'REPLACE')
_vg = ob_cow_1.vertex_groups.new(name='Bone.001_R.001')
for _i, _w in zip([2, 4, 75, 77, 87, 89, 308, 310, 316, 317, 318, 356, 357, 358, 359, 360, 361, 362, 363, 364, 365, 366, 367, 368, 369, 370, 371, 388, 389, 390, 391, 392, 393, 394, 396, 398, 399, 446, 448, 450, 452, 453, 454, 455, 456, 457, 458, 467, 513, 515], [0.0162, 0.09277, 0.04628, 0.2114, 0.09153, 0.001322, 0.02447, 0.0902, 0.002554, 0.006047, 0.0002886, 0.05862, 0.05355, 0.0594, 0.03823, 0.225, 0.2486, 0.2414, 0.2239, 0.7087, 0.8197, 0.7074, 0.8183, 0.873, 0.9471, 0.837, 0.9112, 0.836, 0.9229, 0.8715, 0.757, 0.679, 0.358, 0.2694, 0.3003, 0.144, 0.07325, 0.07421, 0.8909, 0.8806, 0.2471, 0.09896, 0.6916, 0.06977, 0.2826, 0.02108, 0.07247, 0.005172, 0.05074, 0.2408]): _vg.add([_i], _w, 'REPLACE')
_vg = ob_cow_1.vertex_groups.new(name='IK_legH.R')
for _i, _w in zip([316, 317, 318, 319, 320, 321, 322, 323, 324, 325, 326, 327, 328, 329, 330, 331, 356, 357, 358, 359, 360, 361, 362, 363, 364, 365, 366, 367, 368, 369, 370, 371, 386], [0.9527, 0.9436, 0.9589, 0.9573, 0.9301, 0.9162, 0.9447, 0.9389, 0.8322, 0.8171, 0.8594, 0.8494, 0.1302, 0.1416, 0.07975, 0.1023, 0.9318, 0.933, 0.9327, 0.9458, 0.7689, 0.7474, 0.7503, 0.7727, 0.2749, 0.1765, 0.2701, 0.1736, 0.07227, 0.02114, 0.08143, 0.04355, 0.0007469]): _vg.add([_i], _w, 'REPLACE')
_vg = ob_cow_1.vertex_groups.new(name='Bone.005')
for _i, _w in zip([6, 8, 9, 10, 11, 79, 81, 82, 83, 84, 93, 94, 95, 96, 156, 157, 158, 159, 160, 161, 162, 163, 164, 166, 171, 172, 173, 174, 175, 176, 177, 178, 179, 180, 181, 182, 183, 184, 189, 190, 191, 192, 193, 194, 195, 196, 197, 199, 204, 205, 206, 207, 208, 209, 216, 217, 218, 219, 220, 221, 222, 223, 224, 225, 226, 227, 228, 229, 230, 231, 459, 460, 461, 462, 463, 464, 469, 498, 499, 500, 505, 506, 507, 508, 512, 517, 546, 547, 548, 549], [0.0637, 0.1833, 0.001917, 0.5071, 0.1057, 0.06369, 0.1833, 0.001572, 0.5071, 0.1056, 0.06421, 0.201, 0.7447, 0.02741, 0.3027, 0.4955, 0.5276, 0.08419, 0.6206, 0.07845, 0.2259, 0.2848, 0.4939, 0.01214, 0.177, 0.4645, 0.1661, 0.4539, 0.4641, 0.4904, 0.4901, 0.4885, 0.4894, 0.4908, 0.4813, 0.4854, 0.4927, 0.493, 0.3067, 0.4958, 0.5303, 0.09319, 0.6221, 0.07923, 0.2554, 0.2854, 0.4999, 0.001225, 0.5181, 0.4913, 0.1537, 0.0701, 0.4504, 0.2755, 0.1829, 0.4775, 0.1668, 0.2927, 0.1533, 0.4664, 0.4839, 0.5007, 0.5008, 0.4995, 0.5003, 0.501, 0.4932, 0.4989, 0.5022, 0.5047, 0.5215, 0.5001, 0.4979, 0.513, 0.4899, 0.488, 0.02979, 0.5522, 0.06931, 0.2867, 0.1507, 0.5529, 0.0719, 0.2883, 0.1528, 0.02957, 0.1639, 0.1078, 0.08873, 0.07165]): _vg.add([_i], _w, 'REPLACE')
_vg = ob_cow_1.vertex_groups.new(name='Bone.006')
for _i, _w in zip([153, 154, 155, 156, 157, 158, 159, 160, 161, 162, 163, 164, 165, 166, 167, 168, 169, 170, 171, 172, 173, 174, 175, 176, 177, 178, 179, 180, 181, 182, 183, 184, 185, 186, 187, 188, 189, 190, 191, 192, 193, 194, 195, 196, 197, 198, 199, 200, 201, 202, 203, 204, 205, 206, 207, 208, 209, 210, 211, 212, 213, 214, 215, 216, 217, 218, 219, 220, 221, 222, 223, 224, 225, 226, 227, 228, 229, 230, 231, 459, 460, 461, 462, 463, 464, 498, 499, 500, 501, 502, 503, 504, 505, 506, 507, 508, 509, 510, 511, 512, 546, 547, 548, 549], [0.9978, 0.9958, 0.9862, 0.6917, 0.3644, 0.4724, 0.9124, 0.3522, 0.9057, 0.7735, 0.6481, 0.506, 0.984, 0.9685, 0.9959, 0.9956, 0.9975, 0.9976, 0.8181, 0.535, 0.7977, 0.5446, 0.5348, 0.509, 0.5093, 0.5108, 0.5099, 0.5085, 0.5178, 0.5137, 0.5067, 0.5064, 0.9984, 0.9976, 0.9955, 0.9821, 0.6877, 0.3642, 0.4697, 0.9035, 0.3507, 0.9049, 0.744, 0.6475, 0.5, 0.9836, 0.9739, 0.9955, 0.9953, 0.9974, 0.9975, 0.4818, 0.3704, 0.846, 0.9139, 0.5495, 0.6521, 0.9825, 0.9887, 0.9978, 0.9966, 0.9984, 0.9982, 0.8122, 0.522, 0.797, 0.707, 0.809, 0.5322, 0.515, 0.4988, 0.4986, 0.4998, 0.4991, 0.4984, 0.506, 0.5003, 0.4973, 0.4947, 0.4787, 0.4993, 0.5015, 0.4871, 0.5095, 0.5114, 0.3698, 0.9231, 0.6835, 0.9854, 0.996, 0.9977, 0.9983, 0.833, 0.3692, 0.9205, 0.6819, 0.9841, 0.9956, 0.9976, 0.8309, 0.835, 0.8916, 0.9103, 0.9278]): _vg.add([_i], _w, 'REPLACE')
_vg = ob_cow_1.vertex_groups.new(name='Bone_L')
for _i, _w in zip([0, 1, 2, 6, 7, 8, 9, 10, 11, 12, 13, 15, 16, 65, 66, 67, 68, 73, 82, 96, 190, 205, 465, 466, 468, 469, 494, 495, 506], [0.1301, 0.05232, 0.01683, 0.05385, 0.03468, 0.07566, 0.1336, 0.1141, 0.5335, 0.4525, 0.4743, 0.4913, 0.05674, 0.05787, 0.0922, 6.069e-05, 0.01704, 0.06833, 0.05615, 0.09363, 0.01891, 0.0007967, 0.05532, 0.3609, 0.08991, 0.3423, 0.0134, 0.06007, 0.0224]): _vg.add([_i], _w, 'REPLACE')
_vg = ob_cow_1.vertex_groups.new(name='Bone_L.001')
for _i, _w in zip([0, 1, 2, 6, 7, 8, 9, 10, 11, 12, 13, 15, 16, 17, 18, 19, 20, 57, 58, 60, 61, 62, 63, 64, 65, 66, 67, 68, 69, 70, 71, 72, 73, 75, 80, 82, 96, 143, 144, 147, 148, 149, 152, 157, 190, 205, 465, 466, 468, 469, 470, 471, 490, 492, 493, 494, 495, 496, 497, 514, 517, 542, 543], [0.2599, 0.006841, 0.04772, 0.04411, 0.512, 0.05908, 0.3526, 0.06298, 0.2586, 0.5207, 0.4521, 0.2405, 0.0138, 0.2534, 0.2317, 0.1346, 0.09529, 0.04662, 0.02803, 0.02191, 0.6507, 0.6507, 0.2967, 0.2359, 0.9004, 0.8239, 0.5425, 0.5063, 0.4945, 0.7959, 0.8153, 0.5589, 0.159, 0.02402, 0.1812, 0.1885, 0.267, 0.01859, 0.008964, 0.1576, 0.1446, 0.06747, 0.07186, 0.0301, 0.04254, 0.03755, 0.0498, 0.3265, 0.8463, 0.4335, 0.1334, 0.0904, 0.00267, 0.3575, 0.2455, 0.8156, 0.7415, 0.7154, 0.5078, 0.03204, 0.06181, 0.02446, 0.01184]): _vg.add([_i], _w, 'REPLACE')
_vg = ob_cow_1.vertex_groups.new(name='IK_legF.L')
for _i, _w in zip([0, 7, 9, 17, 18, 19, 20, 21, 22, 23, 24, 25, 26, 27, 28, 29, 30, 31, 32, 33, 34, 35, 36, 53, 54, 55, 56, 57, 58, 59, 60, 61, 62, 63, 64, 66, 67, 68, 69, 70, 71, 72, 73, 80, 82, 96, 147, 148, 466, 470, 471, 472, 473, 474, 475, 476, 477, 478, 479, 488, 489, 490, 491, 492, 493, 494, 495, 496, 497], [0.06572, 0.1287, 0.06004, 0.7395, 0.7606, 0.8378, 0.8805, 0.9855, 0.9889, 0.9834, 0.9794, 0.9831, 0.9798, 0.9722, 0.9368, 0.972, 0.9673, 0.9515, 0.8767, 0.9032, 0.8915, 0.8483, 0.5793, 0.09205, 0.071, 0.07133, 0.06656, 0.9491, 0.9586, 0.9724, 0.9555, 0.3356, 0.332, 0.639, 0.7001, 0.01289, 0.1727, 0.1841, 0.3597, 0.1722, 0.163, 0.3084, 0.03591, 0.04436, 0.02548, 0.04649, 0.04076, 0.04955, 0.02297, 0.8552, 0.9005, 0.9893, 0.9913, 0.9848, 0.9745, 0.9718, 0.9515, 0.9016, 0.8398, 0.052, 0.07338, 0.9699, 0.9815, 0.6188, 0.7342, 0.08393, 0.1109, 0.2433, 0.4587]): _vg.add([_i], _w, 'REPLACE')
_vg = ob_cow_1.vertex_groups.new(name='Bone_R')
for _i, _w in zip([0, 7, 9, 67, 73, 74, 75, 79, 80, 81, 82, 83, 84, 85, 86, 88, 89, 96, 145, 146, 147, 148, 157, 205, 469, 498, 513, 514, 516, 517, 542, 543], [0.07044, 0.06789, 0.1844, 0.02868, 0.1333, 0.05343, 0.01906, 0.05427, 0.08614, 0.0765, 0.2654, 0.1161, 0.5434, 0.4536, 0.4765, 0.5029, 0.05803, 0.222, 0.05277, 0.1127, 0.04686, 0.02204, 0.01891, 0.0007972, 0.06217, 0.02241, 0.05652, 0.3674, 0.09595, 0.386, 0.02928, 0.06415]): _vg.add([_i], _w, 'REPLACE')
_vg = ob_cow_1.vertex_groups.new(name='Bone_R.001')
for _i, _w in zip([0, 2, 7, 9, 63, 64, 67, 68, 69, 72, 73, 74, 75, 79, 80, 81, 82, 83, 84, 85, 86, 88, 89, 96, 97, 98, 99, 100, 137, 138, 140, 141, 142, 143, 144, 145, 146, 147, 148, 149, 150, 151, 152, 157, 190, 205, 466, 469, 494, 495, 513, 514, 516, 517, 518, 519, 538, 540, 541, 542, 543, 544, 545], [0.1602, 0.02361, 0.1856, 0.1919, 0.02084, 0.01106, 0.1627, 0.1498, 0.06988, 0.07421, 0.2603, 0.00536, 0.04818, 0.04384, 0.5184, 0.05898, 0.3538, 0.06297, 0.2587, 0.5199, 0.4506, 0.2326, 0.01196, 0.2693, 0.2538, 0.231, 0.1355, 0.0959, 0.04677, 0.02785, 0.02234, 0.6518, 0.6482, 0.2987, 0.2376, 0.9151, 0.782, 0.5515, 0.5157, 0.4987, 0.7901, 0.8177, 0.5631, 0.04254, 0.03009, 0.03755, 0.03232, 0.06297, 0.02665, 0.01326, 0.04801, 0.3185, 0.8498, 0.4348, 0.1338, 0.09037, 0.002854, 0.3583, 0.2452, 0.8193, 0.7363, 0.7166, 0.5069]): _vg.add([_i], _w, 'REPLACE')
_vg = ob_cow_1.vertex_groups.new(name='IK_legF.R')
for _i, _w in zip([0, 7, 9, 67, 68, 73, 80, 82, 96, 97, 98, 99, 100, 101, 102, 103, 104, 105, 106, 107, 108, 109, 110, 111, 112, 113, 114, 115, 116, 133, 134, 135, 136, 137, 138, 139, 140, 141, 142, 143, 144, 146, 147, 148, 149, 150, 151, 152, 514, 518, 519, 520, 521, 522, 523, 524, 525, 526, 527, 536, 537, 538, 539, 540, 541, 542, 543, 544, 545], [0.03543, 0.04381, 0.02485, 0.04074, 0.04976, 0.06523, 0.1265, 0.05864, 0.0448, 0.7394, 0.7607, 0.8375, 0.8803, 0.9855, 0.9889, 0.9834, 0.9794, 0.9831, 0.9798, 0.9722, 0.9368, 0.972, 0.9673, 0.9515, 0.8767, 0.9032, 0.8915, 0.8483, 0.5793, 0.09205, 0.071, 0.07133, 0.06656, 0.9491, 0.9586, 0.9724, 0.9554, 0.3354, 0.3323, 0.6384, 0.6994, 0.02464, 0.1696, 0.1807, 0.3582, 0.173, 0.1625, 0.307, 0.02506, 0.8551, 0.9004, 0.9893, 0.9913, 0.9848, 0.9745, 0.9718, 0.9515, 0.9016, 0.8398, 0.052, 0.07338, 0.9698, 0.9815, 0.6185, 0.7341, 0.083, 0.1112, 0.2429, 0.4587]): _vg.add([_i], _w, 'REPLACE')
_vg = ob_cow_1.vertex_groups.new(name='LowerH.L')
for _i, _w in zip([233, 236, 237, 238, 239, 240, 241, 242, 243, 244, 245, 246, 247, 248, 249, 250, 251, 252, 253, 254, 255, 256, 257, 258, 259, 260, 261, 263, 264, 265, 266, 267, 268, 269, 270, 271, 288, 289, 290, 292, 293, 294, 295, 296, 297, 298, 299, 300, 301, 302, 303], [0.006278, 0.06064, 0.07293, 0.04425, 0.05408, 0.1643, 0.1789, 0.1379, 0.1485, 0.8679, 0.8568, 0.9197, 0.8971, 0.7934, 0.9263, 0.8197, 0.9332, 0.3159, 0.6856, 0.1507, 0.3528, 0.129, 0.484, 0.00708, 0.3704, 0.03202, 0.1631, 0.06778, 0.9734, 0.9854, 0.9516, 0.9772, 0.6294, 0.8368, 0.6383, 0.8768, 0.06518, 0.2754, 0.1525, 0.6541, 0.7756, 0.3974, 0.263, 0.965, 0.9156, 0.9778, 0.9487, 0.983, 0.9858, 0.9687, 0.9675]): _vg.add([_i], _w, 'REPLACE')
_vg = ob_cow_1.vertex_groups.new(name='Bone.001_L.004')
for _i, _w in zip([248, 249, 250, 251, 252, 253, 254, 255, 256, 257, 258, 259, 260, 261, 262, 263, 266, 268, 269, 270, 271, 288, 289, 290, 291, 292, 293, 294, 295, 296, 297, 299], [0.205, 0.07168, 0.1797, 0.06609, 0.6837, 0.314, 0.8493, 0.6472, 0.8709, 0.5158, 0.9714, 0.6296, 0.9589, 0.8369, 0.993, 0.9322, 0.03168, 0.3703, 0.1629, 0.3609, 0.1221, 0.9347, 0.7245, 0.8475, 0.99, 0.3457, 0.2238, 0.6022, 0.7368, 0.009491, 0.08025, 0.04955]): _vg.add([_i], _w, 'REPLACE')
_vg = ob_cow_1.vertex_groups.new(name='LowerH.R')
for _i, _w in zip([317, 320, 321, 322, 323, 324, 325, 326, 327, 328, 329, 330, 331, 332, 333, 334, 335, 336, 337, 338, 339, 340, 341, 342, 343, 344, 345, 347, 348, 349, 350, 351, 352, 353, 354, 355, 372, 373, 374, 376, 377, 378, 379, 380, 381, 382, 383, 384, 385, 386, 387], [0.006278, 0.06064, 0.07293, 0.04425, 0.05408, 0.1643, 0.1789, 0.1379, 0.1485, 0.8679, 0.8568, 0.9197, 0.8971, 0.7934, 0.9263, 0.8197, 0.9332, 0.3159, 0.6856, 0.1507, 0.3528, 0.129, 0.484, 0.00708, 0.3704, 0.03202, 0.1631, 0.06778, 0.9734, 0.9854, 0.9516, 0.9772, 0.6294, 0.8368, 0.6383, 0.8768, 0.06518, 0.2754, 0.1525, 0.6541, 0.7756, 0.3974, 0.263, 0.965, 0.9156, 0.9778, 0.9487, 0.983, 0.9858, 0.9687, 0.9675]): _vg.add([_i], _w, 'REPLACE')
_vg = ob_cow_1.vertex_groups.new(name='Bone.001_R.004')
for _i, _w in zip([332, 333, 334, 335, 336, 337, 338, 339, 340, 341, 342, 343, 344, 345, 346, 347, 350, 352, 353, 354, 355, 372, 373, 374, 375, 376, 377, 378, 379, 380, 381, 383], [0.205, 0.07168, 0.1797, 0.06609, 0.6837, 0.314, 0.8493, 0.6472, 0.8709, 0.5158, 0.9714, 0.6296, 0.9589, 0.8369, 0.993, 0.9322, 0.03168, 0.3703, 0.1629, 0.3609, 0.1221, 0.9347, 0.7245, 0.8475, 0.99, 0.3457, 0.2238, 0.6022, 0.7368, 0.009491, 0.08025, 0.04955]): _vg.add([_i], _w, 'REPLACE')
_vg = ob_cow_1.vertex_groups.new(name='LowerF.L')
for _i, _w in zip([28, 29, 30, 31, 32, 33, 34, 35, 36, 37, 38, 39, 40, 41, 42, 43, 44, 45, 46, 47, 48, 49, 50, 51, 52, 53, 54, 55, 56, 476, 477, 478, 479, 480, 481, 482, 483, 485, 487, 488, 489], [0.0613, 0.001537, 0.0126, 0.04252, 0.1222, 0.09512, 0.108, 0.1499, 0.4202, 0.8097, 0.9509, 0.8266, 0.9515, 0.2729, 0.7204, 0.2238, 0.8432, 0.1098, 0.4678, 0.09503, 0.6562, 0.02939, 0.399, 0.02773, 0.6439, 0.9052, 0.9242, 0.9126, 0.9205, 0.003483, 0.04545, 0.09718, 0.1598, 0.8394, 0.9666, 0.142, 0.9078, 0.5411, 0.1827, 0.9387, 0.9241]): _vg.add([_i], _w, 'REPLACE')
_vg = ob_cow_1.vertex_groups.new(name='Bone_L.004')
for _i, _w in zip([37, 38, 39, 40, 41, 42, 43, 44, 45, 46, 47, 48, 49, 50, 51, 52, 480, 482, 483, 484, 485, 486, 487], [0.1811, 0.01523, 0.164, 0.01948, 0.7255, 0.2761, 0.7746, 0.1547, 0.8896, 0.5306, 0.9045, 0.343, 0.9602, 0.6006, 0.961, 0.3558, 0.1532, 0.8568, 0.09106, 0.9758, 0.4586, 0.9902, 0.8172]): _vg.add([_i], _w, 'REPLACE')
_vg = ob_cow_1.vertex_groups.new(name='LowerF.R')
for _i, _w in zip([108, 109, 110, 111, 112, 113, 114, 115, 116, 117, 118, 119, 120, 121, 122, 123, 124, 125, 126, 127, 128, 129, 130, 131, 132, 133, 134, 135, 136, 524, 525, 526, 527, 528, 529, 530, 531, 533, 535, 536, 537], [0.0613, 0.001537, 0.0126, 0.04252, 0.1222, 0.09512, 0.108, 0.1499, 0.4202, 0.8097, 0.9509, 0.8266, 0.9515, 0.2729, 0.7204, 0.2238, 0.8432, 0.1098, 0.4678, 0.09503, 0.6562, 0.02939, 0.399, 0.02773, 0.6439, 0.9052, 0.9242, 0.9126, 0.9205, 0.003483, 0.04545, 0.09718, 0.1598, 0.8394, 0.9666, 0.142, 0.9078, 0.5411, 0.1827, 0.9387, 0.9241]): _vg.add([_i], _w, 'REPLACE')
_vg = ob_cow_1.vertex_groups.new(name='Bone_R.004')
for _i, _w in zip([117, 118, 119, 120, 121, 122, 123, 124, 125, 126, 127, 128, 129, 130, 131, 132, 528, 530, 531, 532, 533, 534, 535], [0.1811, 0.01523, 0.164, 0.01948, 0.7255, 0.2761, 0.7746, 0.1547, 0.8896, 0.5306, 0.9045, 0.343, 0.9602, 0.6006, 0.961, 0.3558, 0.1532, 0.8568, 0.09106, 0.9758, 0.4586, 0.9902, 0.8172]): _vg.add([_i], _w, 'REPLACE')
_m = ob_cow_1.modifiers.new('Armature', 'ARMATURE')
_m.object = ob_cow

# ---- collection membership
col_collection_1.objects.link(ob_cow)
col_collection_1.objects.link(ob_cow_1)

# ---- scene / render settings (as saved in the file)
scene.frame_start = 0; scene.frame_end = 30; scene.frame_set(21)
scene.render.engine = 'CYCLES'
scene.render.resolution_percentage = 50
scene.render.dither_intensity = 0.0
scene.cycles.use_denoising = False
scene.cycles.samples = 128
scene.cycles.sampling_pattern = 'TABULATED_SOBOL'
scene.cycles.light_sampling_threshold = 0.0
scene.cycles.use_adaptive_sampling = False
scene.cycles.use_light_tree = False
scene.cycles.blur_glossy = 0.0
scene.cycles.sample_clamp_indirect = 0.0
scene.view_settings.view_transform = 'Standard'
bpy.context.view_layer.update()

# ---- added for rendering (the .blend has no active camera and no usable light): camera, sun
cam_auto = bpy.data.cameras.new('AutoCamera')
cam_auto.lens = 50.0
cam_auto.sensor_width = 36.0
cam_auto.clip_end = 1000.0
ob_auto_camera = bpy.data.objects.new('AutoCamera', cam_auto)
scene.collection.objects.link(ob_auto_camera)
ob_auto_camera.location = (6.84959, -8.01581, 6.96386)
ob_auto_camera.rotation_euler = (1.09748, -7.21219e-08, 0.694738)
scene.camera = ob_auto_camera
light_auto_sun = bpy.data.lights.new('AutoSun', 'SUN')
light_auto_sun.energy = 3.0
light_auto_sun.angle = 0.0523599
ob_auto_sun = bpy.data.objects.new('AutoSun', light_auto_sun)
scene.collection.objects.link(ob_auto_sun)
ob_auto_sun.rotation_euler = (0.872665, 0.174533, 0.523599)
bpy.context.view_layer.update()
